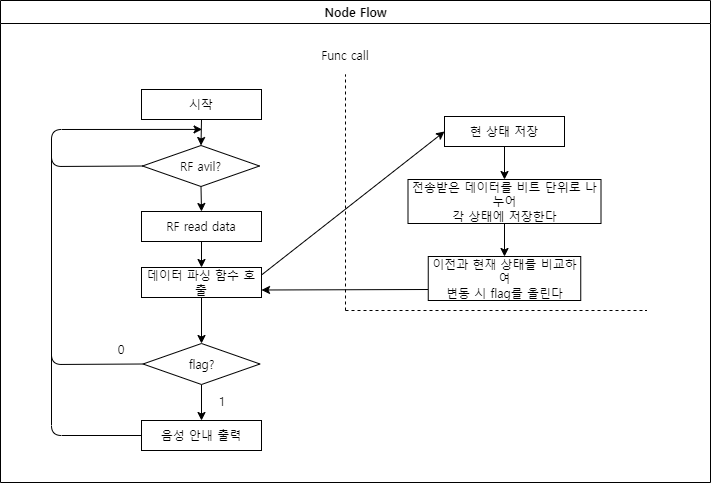

The diagram above was exported from draw.io. Its source (the exported page's mxGraphModel, read from the mxfile embedded in the PNG):
<mxGraphModel dx="970" dy="718" grid="0" gridSize="10" guides="1" tooltips="1" connect="1" arrows="1" fold="1" page="1" pageScale="1" pageWidth="827" pageHeight="1169" math="0" shadow="0">
  <root>
    <mxCell id="WIyWlLk6GJQsqaUBKTNV-0" />
    <mxCell id="WIyWlLk6GJQsqaUBKTNV-1" parent="WIyWlLk6GJQsqaUBKTNV-0" />
    <mxCell id="107" value="Node Flow" style="swimlane;strokeWidth=1;fontSize=12;startSize=23;fontFamily=프리텐다드;html=1;fontSource=https%3A%2F%2Fcdn.jsdelivr.net%2Fgh%2FProject-Noonnu%2Fnoonfonts_2107%401.1%2FPretendard-Regular.woff;" vertex="1" parent="WIyWlLk6GJQsqaUBKTNV-1">
      <mxGeometry x="59" y="70" width="710" height="482" as="geometry">
        <mxRectangle x="59" y="70" width="84" height="23" as="alternateBounds" />
      </mxGeometry>
    </mxCell>
    <mxCell id="108" style="edgeStyle=none;html=1;exitX=0.5;exitY=1;exitDx=0;exitDy=0;entryX=0.5;entryY=0;entryDx=0;entryDy=0;fontFamily=프리텐다드;fontSource=https%3A%2F%2Fcdn.jsdelivr.net%2Fgh%2FProject-Noonnu%2Fnoonfonts_2107%401.1%2FPretendard-Regular.woff;" edge="1" parent="107" source="109" target="111">
      <mxGeometry relative="1" as="geometry" />
    </mxCell>
    <mxCell id="109" value="시작" style="rounded=0;whiteSpace=wrap;html=1;fontFamily=프리텐다드;fontSource=https%3A%2F%2Fcdn.jsdelivr.net%2Fgh%2FProject-Noonnu%2Fnoonfonts_2107%401.1%2FPretendard-Regular.woff;" vertex="1" parent="107">
      <mxGeometry x="141" y="89" width="120" height="30" as="geometry" />
    </mxCell>
    <mxCell id="121" style="edgeStyle=none;html=1;exitX=0.5;exitY=1;exitDx=0;exitDy=0;entryX=0.5;entryY=0;entryDx=0;entryDy=0;fontFamily=프리텐다드;fontSource=https%3A%2F%2Fcdn.jsdelivr.net%2Fgh%2FProject-Noonnu%2Fnoonfonts_2107%401.1%2FPretendard-Regular.woff;" edge="1" parent="107" source="111" target="112">
      <mxGeometry relative="1" as="geometry" />
    </mxCell>
    <mxCell id="111" value="RF avil?" style="rhombus;whiteSpace=wrap;html=1;fontFamily=프리텐다드;fontSource=https%3A%2F%2Fcdn.jsdelivr.net%2Fgh%2FProject-Noonnu%2Fnoonfonts_2107%401.1%2FPretendard-Regular.woff;" vertex="1" parent="107">
      <mxGeometry x="142" y="145" width="117" height="41" as="geometry" />
    </mxCell>
    <mxCell id="117" value="" style="edgeStyle=none;html=1;fontFamily=프리텐다드;fontSource=https%3A%2F%2Fcdn.jsdelivr.net%2Fgh%2FProject-Noonnu%2Fnoonfonts_2107%401.1%2FPretendard-Regular.woff;" edge="1" parent="107" source="112" target="115">
      <mxGeometry relative="1" as="geometry" />
    </mxCell>
    <mxCell id="112" value="RF read data" style="rounded=0;whiteSpace=wrap;html=1;fontFamily=프리텐다드;fontSource=https%3A%2F%2Fcdn.jsdelivr.net%2Fgh%2FProject-Noonnu%2Fnoonfonts_2107%401.1%2FPretendard-Regular.woff;" vertex="1" parent="107">
      <mxGeometry x="141" y="211" width="120" height="30" as="geometry" />
    </mxCell>
    <mxCell id="143" value="" style="edgeStyle=none;html=1;fontFamily=프리텐다드;fontSource=https%3A%2F%2Fcdn.jsdelivr.net%2Fgh%2FProject-Noonnu%2Fnoonfonts_2107%401.1%2FPretendard-Regular.woff;" edge="1" parent="107" source="115" target="141">
      <mxGeometry relative="1" as="geometry" />
    </mxCell>
    <mxCell id="115" value="데이터 파싱 함수 호출" style="rounded=0;whiteSpace=wrap;html=1;fontFamily=프리텐다드;fontSource=https%3A%2F%2Fcdn.jsdelivr.net%2Fgh%2FProject-Noonnu%2Fnoonfonts_2107%401.1%2FPretendard-Regular.woff;" vertex="1" parent="107">
      <mxGeometry x="141" y="267" width="120" height="30" as="geometry" />
    </mxCell>
    <mxCell id="138" style="edgeStyle=none;html=1;exitX=0.5;exitY=1;exitDx=0;exitDy=0;entryX=0.5;entryY=0;entryDx=0;entryDy=0;fontFamily=프리텐다드;fontSource=https%3A%2F%2Fcdn.jsdelivr.net%2Fgh%2FProject-Noonnu%2Fnoonfonts_2107%401.1%2FPretendard-Regular.woff;" edge="1" parent="107" source="122" target="134">
      <mxGeometry relative="1" as="geometry" />
    </mxCell>
    <mxCell id="122" value="현 상태 저장" style="rounded=0;whiteSpace=wrap;html=1;fontFamily=프리텐다드;fontSource=https%3A%2F%2Fcdn.jsdelivr.net%2Fgh%2FProject-Noonnu%2Fnoonfonts_2107%401.1%2FPretendard-Regular.woff;" vertex="1" parent="107">
      <mxGeometry x="444" y="116" width="120" height="30" as="geometry" />
    </mxCell>
    <mxCell id="123" value="" style="endArrow=classic;html=1;exitX=1;exitY=0.25;exitDx=0;exitDy=0;entryX=0;entryY=0.5;entryDx=0;entryDy=0;fontFamily=프리텐다드;fontSource=https%3A%2F%2Fcdn.jsdelivr.net%2Fgh%2FProject-Noonnu%2Fnoonfonts_2107%401.1%2FPretendard-Regular.woff;" edge="1" parent="107" source="115" target="122">
      <mxGeometry width="50" height="50" relative="1" as="geometry">
        <mxPoint x="347" y="194" as="sourcePoint" />
        <mxPoint x="397" y="144" as="targetPoint" />
      </mxGeometry>
    </mxCell>
    <mxCell id="137" value="" style="edgeStyle=none;html=1;fontFamily=프리텐다드;fontSource=https%3A%2F%2Fcdn.jsdelivr.net%2Fgh%2FProject-Noonnu%2Fnoonfonts_2107%401.1%2FPretendard-Regular.woff;" edge="1" parent="107" source="134" target="135">
      <mxGeometry relative="1" as="geometry" />
    </mxCell>
    <mxCell id="134" value="전송받은 데이터를 비트 단위로 나누어&lt;br&gt;각 상태에 저장한다" style="rounded=0;whiteSpace=wrap;html=1;fontFamily=프리텐다드;fontSource=https%3A%2F%2Fcdn.jsdelivr.net%2Fgh%2FProject-Noonnu%2Fnoonfonts_2107%401.1%2FPretendard-Regular.woff;" vertex="1" parent="107">
      <mxGeometry x="407.5" y="179" width="193" height="44" as="geometry" />
    </mxCell>
    <mxCell id="139" style="edgeStyle=none;html=1;exitX=0;exitY=0.75;exitDx=0;exitDy=0;entryX=1;entryY=0.75;entryDx=0;entryDy=0;fontFamily=프리텐다드;fontSource=https%3A%2F%2Fcdn.jsdelivr.net%2Fgh%2FProject-Noonnu%2Fnoonfonts_2107%401.1%2FPretendard-Regular.woff;" edge="1" parent="107" source="135" target="115">
      <mxGeometry relative="1" as="geometry" />
    </mxCell>
    <mxCell id="135" value="이전과 현재 상태를 비교하여&lt;br&gt;변동 시 flag를 올린다" style="rounded=0;whiteSpace=wrap;html=1;fontFamily=프리텐다드;fontSource=https%3A%2F%2Fcdn.jsdelivr.net%2Fgh%2FProject-Noonnu%2Fnoonfonts_2107%401.1%2FPretendard-Regular.woff;" vertex="1" parent="107">
      <mxGeometry x="427.75" y="256" width="152.5" height="44" as="geometry" />
    </mxCell>
    <mxCell id="148" value="" style="edgeStyle=none;html=1;fontFamily=프리텐다드;fontSource=https%3A%2F%2Fcdn.jsdelivr.net%2Fgh%2FProject-Noonnu%2Fnoonfonts_2107%401.1%2FPretendard-Regular.woff;" edge="1" parent="107" source="141" target="147">
      <mxGeometry relative="1" as="geometry" />
    </mxCell>
    <mxCell id="141" value="flag?" style="rhombus;whiteSpace=wrap;html=1;fontFamily=프리텐다드;fontSource=https%3A%2F%2Fcdn.jsdelivr.net%2Fgh%2FProject-Noonnu%2Fnoonfonts_2107%401.1%2FPretendard-Regular.woff;" vertex="1" parent="107">
      <mxGeometry x="142.5" y="343" width="117" height="41" as="geometry" />
    </mxCell>
    <mxCell id="145" value="Func call" style="text;html=1;strokeColor=none;fillColor=none;align=center;verticalAlign=middle;whiteSpace=wrap;rounded=0;fontFamily=프리텐다드;fontSource=https%3A%2F%2Fcdn.jsdelivr.net%2Fgh%2FProject-Noonnu%2Fnoonfonts_2107%401.1%2FPretendard-Regular.woff;" vertex="1" parent="107">
      <mxGeometry x="315" y="40" width="60" height="30" as="geometry" />
    </mxCell>
    <mxCell id="146" value="" style="endArrow=none;dashed=1;html=1;fontFamily=프리텐다드;fontSource=https%3A%2F%2Fcdn.jsdelivr.net%2Fgh%2FProject-Noonnu%2Fnoonfonts_2107%401.1%2FPretendard-Regular.woff;" edge="1" parent="107">
      <mxGeometry width="50" height="50" relative="1" as="geometry">
        <mxPoint x="345" y="310" as="sourcePoint" />
        <mxPoint x="646" y="310" as="targetPoint" />
      </mxGeometry>
    </mxCell>
    <mxCell id="147" value="음성 안내 출력" style="rounded=0;whiteSpace=wrap;html=1;fontFamily=프리텐다드;fontSource=https%3A%2F%2Fcdn.jsdelivr.net%2Fgh%2FProject-Noonnu%2Fnoonfonts_2107%401.1%2FPretendard-Regular.woff;" vertex="1" parent="107">
      <mxGeometry x="141" y="420" width="120" height="30" as="geometry" />
    </mxCell>
    <mxCell id="151" value="" style="endArrow=none;html=1;entryX=0;entryY=0.5;entryDx=0;entryDy=0;fontFamily=프리텐다드;fontSource=https%3A%2F%2Fcdn.jsdelivr.net%2Fgh%2FProject-Noonnu%2Fnoonfonts_2107%401.1%2FPretendard-Regular.woff;" edge="1" parent="107" target="147">
      <mxGeometry width="50" height="50" relative="1" as="geometry">
        <mxPoint x="51" y="148" as="sourcePoint" />
        <mxPoint x="125" y="438" as="targetPoint" />
        <Array as="points">
          <mxPoint x="51" y="435" />
        </Array>
      </mxGeometry>
    </mxCell>
    <mxCell id="153" value="1" style="text;html=1;strokeColor=none;fillColor=none;align=center;verticalAlign=middle;whiteSpace=wrap;rounded=0;fontFamily=프리텐다드;fontSource=https%3A%2F%2Fcdn.jsdelivr.net%2Fgh%2FProject-Noonnu%2Fnoonfonts_2107%401.1%2FPretendard-Regular.woff;" vertex="1" parent="107">
      <mxGeometry x="192" y="386" width="60" height="30" as="geometry" />
    </mxCell>
    <mxCell id="154" value="0" style="text;html=1;strokeColor=none;fillColor=none;align=center;verticalAlign=middle;whiteSpace=wrap;rounded=0;fontFamily=프리텐다드;fontSource=https%3A%2F%2Fcdn.jsdelivr.net%2Fgh%2FProject-Noonnu%2Fnoonfonts_2107%401.1%2FPretendard-Regular.woff;" vertex="1" parent="107">
      <mxGeometry x="91" y="334" width="60" height="30" as="geometry" />
    </mxCell>
    <mxCell id="113" style="edgeStyle=none;html=1;exitX=0;exitY=0.5;exitDx=0;exitDy=0;fontFamily=프리텐다드;fontSource=https%3A%2F%2Fcdn.jsdelivr.net%2Fgh%2FProject-Noonnu%2Fnoonfonts_2107%401.1%2FPretendard-Regular.woff;" edge="1" parent="WIyWlLk6GJQsqaUBKTNV-1" source="111">
      <mxGeometry relative="1" as="geometry">
        <mxPoint x="260.57142857142844" y="198.9142717633929" as="targetPoint" />
        <Array as="points">
          <mxPoint x="110" y="236" />
          <mxPoint x="110" y="199" />
        </Array>
      </mxGeometry>
    </mxCell>
    <mxCell id="144" value="" style="endArrow=none;dashed=1;html=1;fontFamily=프리텐다드;fontSource=https%3A%2F%2Fcdn.jsdelivr.net%2Fgh%2FProject-Noonnu%2Fnoonfonts_2107%401.1%2FPretendard-Regular.woff;" edge="1" parent="WIyWlLk6GJQsqaUBKTNV-1">
      <mxGeometry width="50" height="50" relative="1" as="geometry">
        <mxPoint x="404" y="380" as="sourcePoint" />
        <mxPoint x="404" y="144" as="targetPoint" />
      </mxGeometry>
    </mxCell>
    <mxCell id="152" value="" style="endArrow=none;html=1;exitX=0;exitY=0.5;exitDx=0;exitDy=0;fontFamily=프리텐다드;fontSource=https%3A%2F%2Fcdn.jsdelivr.net%2Fgh%2FProject-Noonnu%2Fnoonfonts_2107%401.1%2FPretendard-Regular.woff;" edge="1" parent="WIyWlLk6GJQsqaUBKTNV-1" source="141">
      <mxGeometry width="50" height="50" relative="1" as="geometry">
        <mxPoint x="256" y="406" as="sourcePoint" />
        <mxPoint x="110" y="376" as="targetPoint" />
        <Array as="points">
          <mxPoint x="110" y="434" />
        </Array>
      </mxGeometry>
    </mxCell>
  </root>
</mxGraphModel>